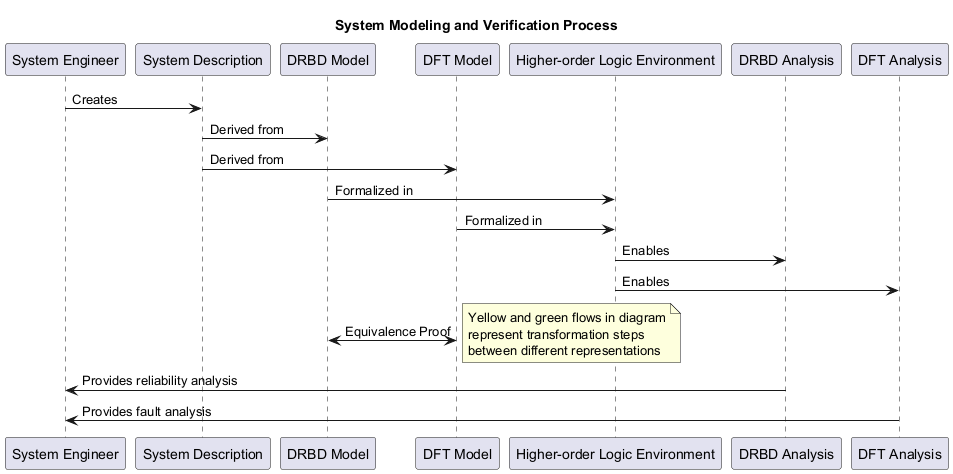

The diagram above was rendered by PlantUML. Its source (embedded in the PNG):
@startuml
title System Modeling and Verification Process

participant "System Engineer" as SE
participant "System Description" as SD
participant "DRBD Model" as DRBD
participant "DFT Model" as DFT
participant "Higher-order Logic Environment" as HOL
participant "DRBD Analysis" as DRBDA
participant "DFT Analysis" as DFTA

SE -> SD : Creates
SD -> DRBD : Derived from
SD -> DFT : Derived from
DRBD -> HOL : Formalized in
DFT -> HOL : Formalized in

HOL -> DRBDA : Enables
HOL -> DFTA : Enables

DRBD <-> DFT : Equivalence Proof

note right
  Yellow and green flows in diagram
  represent transformation steps
  between different representations
endnote

DRBDA -> SE : Provides reliability analysis
DFTA -> SE : Provides fault analysis
@enduml